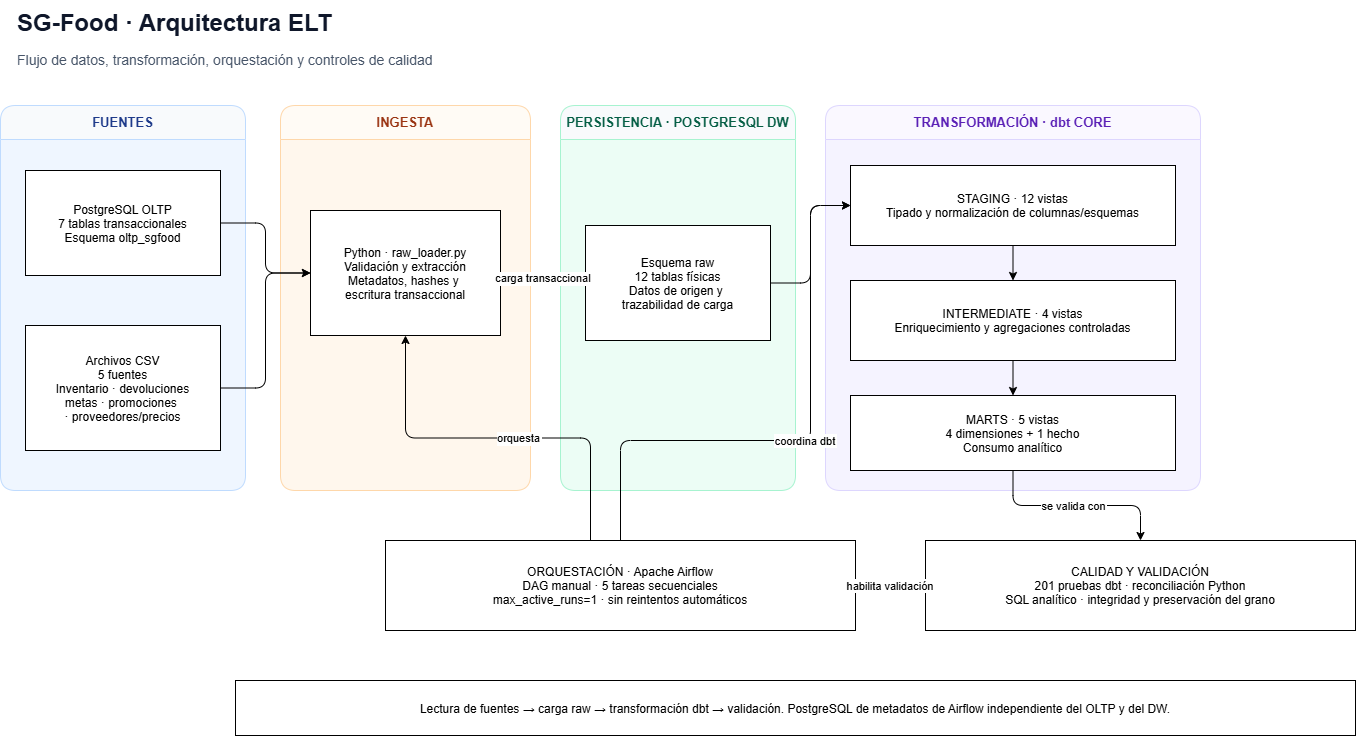

The diagram above was exported from draw.io. Its source (the exported page's mxGraphModel, read from the mxfile embedded in the PNG):
<mxGraphModel dx="1157" dy="654" grid="1" gridSize="10" guides="1" tooltips="1" connect="1" arrows="1" fold="1" page="1" pageScale="1" pageWidth="827" pageHeight="1169" math="0" shadow="0">
  <root>
    <mxCell id="0" />
    <mxCell id="1" parent="0" />
    <mxCell id="pyvvEb5u_c7qqVRy3671-1" parent="1" style="text;html=1;strokeColor=none;fillColor=none;fontSize=24;fontStyle=1;fontColor=#0F172A;align=left;verticalAlign=middle;" value="SG-Food · Arquitectura ELT" vertex="1">
      <mxGeometry height="45" width="1100" x="195" y="50" as="geometry" />
    </mxCell>
    <mxCell id="pyvvEb5u_c7qqVRy3671-2" parent="1" style="text;html=1;strokeColor=none;fillColor=none;fontSize=14;fontColor=#475569;align=left;verticalAlign=middle;" value="Flujo de datos, transformación, orquestación y controles de calidad" vertex="1">
      <mxGeometry height="30" width="1100" x="195" y="95" as="geometry" />
    </mxCell>
    <mxCell id="pyvvEb5u_c7qqVRy3671-3" parent="1" style="swimlane;horizontal=1;startSize=34;rounded=1;whiteSpace=wrap;html=1;fillColor=#F8FAFC;swimlaneFillColor=#EFF6FF;strokeColor=#BFDBFE;fontColor=#1E3A8A;fontStyle=1;fontSize=13;" value="FUENTES" vertex="1">
      <mxGeometry height="385" width="245" x="180" y="155" as="geometry" />
    </mxCell>
    <mxCell id="pyvvEb5u_c7qqVRy3671-4" parent="1" style="sources" value="PostgreSQL OLTP&#10;7 tablas transaccionales&#10;Esquema oltp_sgfood" vertex="1">
      <mxGeometry height="105" width="195" x="205" y="220" as="geometry" />
    </mxCell>
    <mxCell id="pyvvEb5u_c7qqVRy3671-5" parent="1" style="sources" value="Archivos CSV&#10;5 fuentes&#10;Inventario · devoluciones&#10;metas · promociones &#10;· proveedores/precios" vertex="1">
      <mxGeometry height="125" width="195" x="205" y="375" as="geometry" />
    </mxCell>
    <mxCell id="pyvvEb5u_c7qqVRy3671-6" parent="1" style="swimlane;horizontal=1;startSize=34;rounded=1;whiteSpace=wrap;html=1;fillColor=#FFFBF5;swimlaneFillColor=#FFF7ED;strokeColor=#FED7AA;fontColor=#9A3412;fontStyle=1;fontSize=13;" value="INGESTA" vertex="1">
      <mxGeometry height="385" width="250" x="460" y="155" as="geometry" />
    </mxCell>
    <mxCell id="pyvvEb5u_c7qqVRy3671-7" parent="1" style="ingest" value="Python · raw_loader.py&#10;Validación y extracción&#10;Metadatos, hashes y &#10;escritura transaccional" vertex="1">
      <mxGeometry height="125" width="190" x="490" y="260" as="geometry" />
    </mxCell>
    <mxCell id="pyvvEb5u_c7qqVRy3671-8" parent="1" style="swimlane;horizontal=1;startSize=34;rounded=1;whiteSpace=wrap;html=1;fillColor=#F8FAFC;swimlaneFillColor=#ECFDF5;strokeColor=#A7F3D0;fontColor=#065F46;fontStyle=1;fontSize=13;" value="PERSISTENCIA · POSTGRESQL DW" vertex="1">
      <mxGeometry height="385" width="235" x="740" y="155" as="geometry" />
    </mxCell>
    <mxCell id="pyvvEb5u_c7qqVRy3671-9" parent="1" style="storage" value="Esquema raw&#10;12 tablas físicas&#10;Datos de origen y &#10;trazabilidad de carga" vertex="1">
      <mxGeometry height="115" width="185" x="765" y="275" as="geometry" />
    </mxCell>
    <mxCell id="pyvvEb5u_c7qqVRy3671-10" parent="1" style="swimlane;horizontal=1;startSize=34;rounded=1;whiteSpace=wrap;html=1;fillColor=#FAF8FF;swimlaneFillColor=#F5F3FF;strokeColor=#DDD6FE;fontColor=#5B21B6;fontStyle=1;fontSize=13;" value="TRANSFORMACIÓN · dbt CORE" vertex="1">
      <mxGeometry height="385" width="375" x="1005" y="155" as="geometry">
        <mxRectangle height="34" width="240" x="1005" y="155" as="alternateBounds" />
      </mxGeometry>
    </mxCell>
    <mxCell id="pyvvEb5u_c7qqVRy3671-11" parent="1" style="transform" value="STAGING · 12 vistas&#10;Tipado y normalización de columnas/esquemas" vertex="1">
      <mxGeometry height="80" width="325" x="1030" y="215" as="geometry" />
    </mxCell>
    <mxCell id="pyvvEb5u_c7qqVRy3671-12" parent="1" style="transform" value="INTERMEDIATE · 4 vistas&#10;Enriquecimiento y agregaciones controladas" vertex="1">
      <mxGeometry height="80" width="325" x="1030" y="330" as="geometry" />
    </mxCell>
    <mxCell id="pyvvEb5u_c7qqVRy3671-13" parent="1" style="mart" value="MARTS · 5 vistas&#10;4 dimensiones + 1 hecho&#10;Consumo analítico" vertex="1">
      <mxGeometry height="75" width="325" x="1030" y="445" as="geometry" />
    </mxCell>
    <mxCell id="pyvvEb5u_c7qqVRy3671-14" parent="1" style="control" value="ORQUESTACIÓN · Apache Airflow&#10;DAG manual · 5 tareas secuenciales&#10;max_active_runs=1 · sin reintentos automáticos" vertex="1">
      <mxGeometry height="90" width="470" x="565" y="590" as="geometry" />
    </mxCell>
    <mxCell id="pyvvEb5u_c7qqVRy3671-15" parent="1" style="control" value="CALIDAD Y VALIDACIÓN&#10;201 pruebas dbt · reconciliación Python&#10;SQL analítico · integridad y preservación del grano" vertex="1">
      <mxGeometry height="90" width="430" x="1105" y="590" as="geometry" />
    </mxCell>
    <mxCell id="pyvvEb5u_c7qqVRy3671-16" parent="1" style="note" value="Lectura de fuentes → carga raw → transformación dbt → validación. PostgreSQL de metadatos de Airflow independiente del OLTP y del DW." vertex="1">
      <mxGeometry height="55" width="1120" x="415" y="730" as="geometry" />
    </mxCell>
    <mxCell id="pyvvEb5u_c7qqVRy3671-17" edge="1" parent="1" source="pyvvEb5u_c7qqVRy3671-4" style="edge;edgeStyle=orthogonalEdgeStyle;" target="pyvvEb5u_c7qqVRy3671-7">
      <mxGeometry relative="1" x="0.0039" as="geometry" />
    </mxCell>
    <mxCell id="pyvvEb5u_c7qqVRy3671-18" edge="1" parent="1" source="pyvvEb5u_c7qqVRy3671-5" style="edge;edgeStyle=orthogonalEdgeStyle;" target="pyvvEb5u_c7qqVRy3671-7">
      <mxGeometry relative="1" x="0.0065" as="geometry" />
    </mxCell>
    <mxCell id="pyvvEb5u_c7qqVRy3671-19" edge="1" parent="1" source="pyvvEb5u_c7qqVRy3671-7" style="edge" target="pyvvEb5u_c7qqVRy3671-9" value="carga transaccional">
      <mxGeometry relative="1" as="geometry" />
    </mxCell>
    <mxCell id="pyvvEb5u_c7qqVRy3671-20" edge="1" parent="1" source="pyvvEb5u_c7qqVRy3671-9" style="edge;edgeStyle=orthogonalEdgeStyle;" target="pyvvEb5u_c7qqVRy3671-11">
      <mxGeometry relative="1" x="-0.103" as="geometry" />
    </mxCell>
    <mxCell id="pyvvEb5u_c7qqVRy3671-21" edge="1" parent="1" source="pyvvEb5u_c7qqVRy3671-11" style="edge" target="pyvvEb5u_c7qqVRy3671-12">
      <mxGeometry relative="1" as="geometry" />
    </mxCell>
    <mxCell id="pyvvEb5u_c7qqVRy3671-22" edge="1" parent="1" source="pyvvEb5u_c7qqVRy3671-12" style="edge" target="pyvvEb5u_c7qqVRy3671-13">
      <mxGeometry relative="1" as="geometry" />
    </mxCell>
    <mxCell id="pyvvEb5u_c7qqVRy3671-23" edge="1" parent="1" source="pyvvEb5u_c7qqVRy3671-14" style="dashed;edgeStyle=orthogonalEdgeStyle;" target="pyvvEb5u_c7qqVRy3671-7" value="orquesta">
      <mxGeometry relative="1" x="-0.1077" as="geometry">
        <Array as="points">
          <mxPoint x="770" y="487.5" />
          <mxPoint x="585" y="487.5" />
        </Array>
      </mxGeometry>
    </mxCell>
    <mxCell id="pyvvEb5u_c7qqVRy3671-24" edge="1" parent="1" source="pyvvEb5u_c7qqVRy3671-14" style="dashed;edgeStyle=orthogonalEdgeStyle;" target="pyvvEb5u_c7qqVRy3671-11" value="coordina dbt">
      <mxGeometry relative="1" x="0.0074" as="geometry">
        <Array as="points">
          <mxPoint x="800" y="490" />
          <mxPoint x="990" y="490" />
          <mxPoint x="990" y="255" />
        </Array>
      </mxGeometry>
    </mxCell>
    <mxCell id="pyvvEb5u_c7qqVRy3671-25" edge="1" parent="1" source="pyvvEb5u_c7qqVRy3671-14" style="dashed" target="pyvvEb5u_c7qqVRy3671-15" value="habilita validación">
      <mxGeometry relative="1" as="geometry" />
    </mxCell>
    <mxCell id="pyvvEb5u_c7qqVRy3671-26" edge="1" parent="1" source="pyvvEb5u_c7qqVRy3671-13" style="edge;edgeStyle=orthogonalEdgeStyle;" target="pyvvEb5u_c7qqVRy3671-15" value="se valida con">
      <mxGeometry relative="1" x="-0.0293" as="geometry" />
    </mxCell>
  </root>
</mxGraphModel>